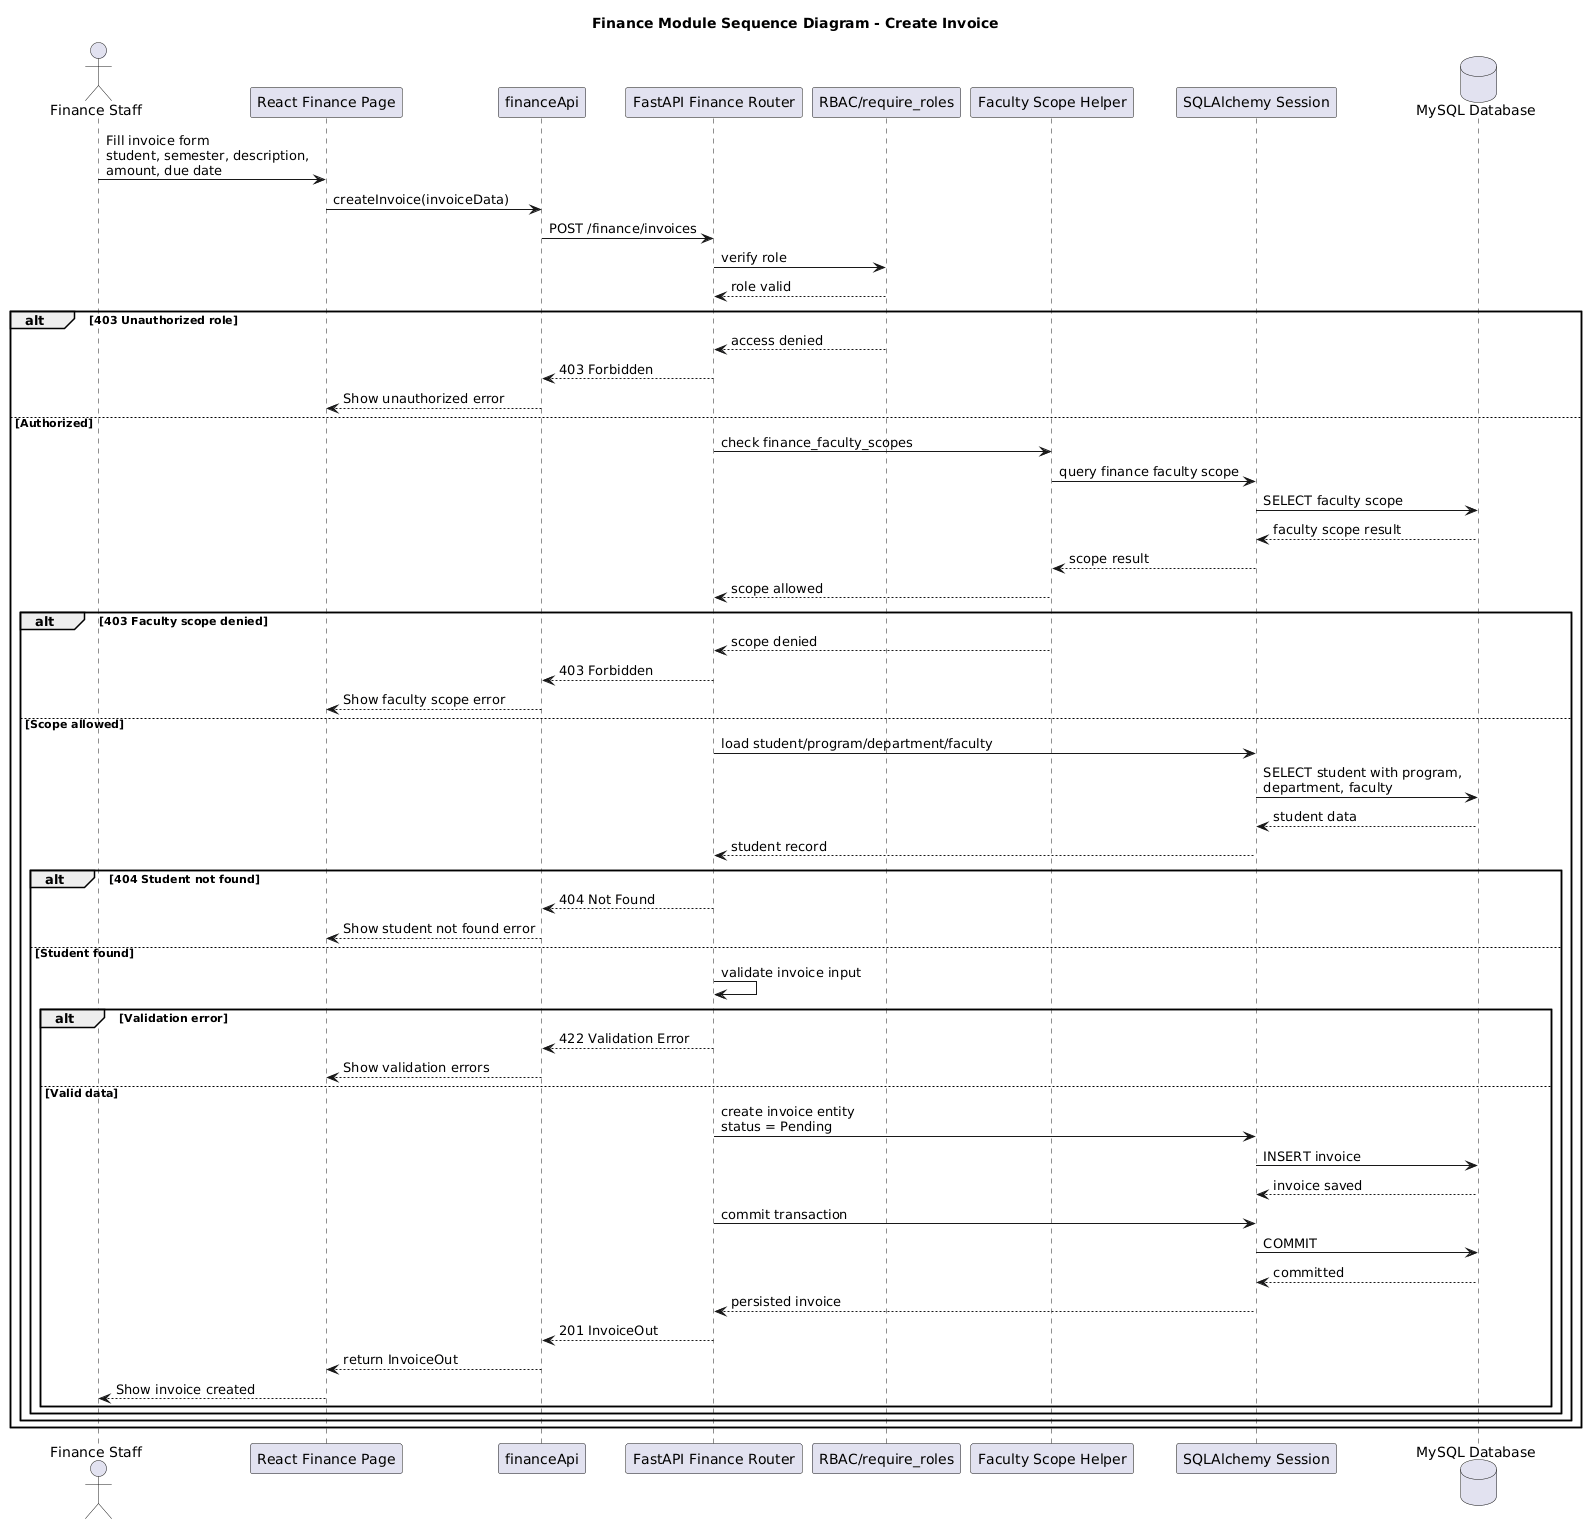

The diagram above was rendered by PlantUML. Its source (embedded in the PNG):
@startuml
title Finance Module Sequence Diagram - Create Invoice

actor "Finance Staff" as FinanceStaff
participant "React Finance Page" as ReactPage
participant "financeApi" as FinanceApi
participant "FastAPI Finance Router" as Router
participant "RBAC/require_roles" as RBAC
participant "Faculty Scope Helper" as ScopeHelper
participant "SQLAlchemy Session" as Session
database "MySQL Database" as DB

FinanceStaff -> ReactPage : Fill invoice form\nstudent, semester, description,\namount, due date
ReactPage -> FinanceApi : createInvoice(invoiceData)
FinanceApi -> Router : POST /finance/invoices

Router -> RBAC : verify role
RBAC --> Router : role valid

alt 403 Unauthorized role
RBAC --> Router : access denied
Router --> FinanceApi : 403 Forbidden
FinanceApi --> ReactPage : Show unauthorized error
else Authorized
Router -> ScopeHelper : check finance_faculty_scopes
ScopeHelper -> Session : query finance faculty scope
Session -> DB : SELECT faculty scope
DB --> Session : faculty scope result
Session --> ScopeHelper : scope result
ScopeHelper --> Router : scope allowed

alt 403 Faculty scope denied
ScopeHelper --> Router : scope denied
Router --> FinanceApi : 403 Forbidden
FinanceApi --> ReactPage : Show faculty scope error
else Scope allowed
Router -> Session : load student/program/department/faculty
Session -> DB : SELECT student with program,\ndepartment, faculty
DB --> Session : student data
Session --> Router : student record

alt 404 Student not found
  Router --> FinanceApi : 404 Not Found
  FinanceApi --> ReactPage : Show student not found error
else Student found
  Router -> Router : validate invoice input

  alt Validation error
    Router --> FinanceApi : 422 Validation Error
    FinanceApi --> ReactPage : Show validation errors
  else Valid data
    Router -> Session : create invoice entity\nstatus = Pending
    Session -> DB : INSERT invoice
    DB --> Session : invoice saved
    Router -> Session : commit transaction
    Session -> DB : COMMIT
    DB --> Session : committed
    Session --> Router : persisted invoice
    Router --> FinanceApi : 201 InvoiceOut
    FinanceApi --> ReactPage : return InvoiceOut
    ReactPage --> FinanceStaff : Show invoice created
  end
end

end
end
@enduml